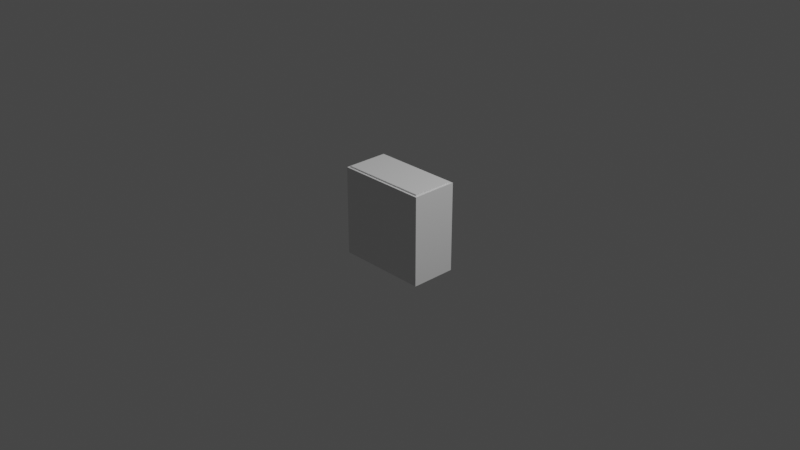 # Source: SM_DisplayStand.blend  (saved by Blender 3.6.14; exported with 4.5.12 LTS)
import bpy
from mathutils import Matrix  # noqa: F401  (used for matrix-valued properties, if any)

bpy.ops.wm.read_factory_settings(use_empty=True)
scene = bpy.context.scene
scene.name = 'Scene'

# ---- collections
col_collection = bpy.data.collections.new('Collection'); scene.collection.children.link(col_collection)

# ---- materials (node trees are filled in below, after node groups)
mat_material = bpy.data.materials.new('Material')
mat_material.alpha_threshold = 0.0
mat_material.use_transparent_shadow = False
mat_material.roughness = 0.5
mat_material.line_color = (0.0, 0.0, 0.0, 1.0)

# ---- material node trees
mat_material.use_nodes = True; mat_material.node_tree.nodes.clear()
_N = mat_material.node_tree.nodes; _L = mat_material.node_tree.links
n0 = _N.new('ShaderNodeOutputMaterial'); n0.name = 'Material Output'; n0.location = (300, 300)
n1 = _N.new('ShaderNodeBsdfPrincipled'); n1.name = 'Principled BSDF'; n1.location = (10, 300)
n1.distribution = 'GGX'
n1.subsurface_method = 'RANDOM_WALK_SKIN'
n1.inputs[3].default_value = 1.45
n1.inputs[27].default_value = (0.0, 0.0, 0.0, 1.0)
n1.inputs[28].default_value = 1.0
_L.new(n1.outputs[0], n0.inputs[0])
n0.is_active_output = True

# ---- world
world_world = bpy.data.worlds.new('World'); scene.world = world_world
world_world.use_nodes = True; world_world.node_tree.nodes.clear()
_N = world_world.node_tree.nodes; _L = world_world.node_tree.links
n0 = _N.new('ShaderNodeOutputWorld'); n0.name = 'World Output'; n0.location = (300, 300)
n1 = _N.new('ShaderNodeBackground'); n1.name = 'Background'; n1.location = (10, 300)
n1.inputs[0].default_value = (0.05088, 0.05088, 0.05088, 1.0)
_L.new(n1.outputs[0], n0.inputs[0])
n0.is_active_output = True
world_world.color = (0.05088, 0.05088, 0.05088)
world_world.use_sun_shadow = False
world_world.sun_shadow_jitter_overblur = 0.0

# ---- cameras
cam_camera = bpy.data.cameras.new('Camera')
cam_camera.clip_end = 100.0
cam_camera.ortho_scale = 7.314

# ---- lights
light_light = bpy.data.lights.new('Light', 'POINT')
light_light.transmission_factor = 0.0
light_light.energy = 1000.0
light_light.shadow_soft_size = 0.1
light_light.shadow_maximum_resolution = 0.006
light_light.use_absolute_resolution = True

# ---- meshes
me_cube = bpy.data.meshes.new('Cube')
me_cube.from_pydata([(0.4757, 0.2257, 0.5), (0.4757, 0.2257, -0.5), (0.4757, -0.2257, 0.5), (0.4757, -0.2257, -0.5), (-0.4757, 0.2257, 0.5), (-0.4757, 0.2257, -0.5), (-0.4757, -0.2257, 0.5), (-0.4757, -0.2257, -0.5), (-0.5, 0.25, -0.5), (-0.5, -0.25, -0.5), (0.5, 0.25, -0.5), (0.5, -0.25, 0.5), (-0.5, -0.25, 0.5), (0.5, 0.25, 0.5), (0.5, -0.25, -0.5), (-0.5, 0.25, 0.5), (0.4757, 0.2257, 0.5148), (-0.4757, 0.2257, 0.5148), (-0.4757, -0.2257, 0.5148), (0.4757, -0.2257, 0.5148), (-0.4757, 0.2257, -0.5148), (0.4757, 0.2257, -0.5148), (0.4757, -0.2257, -0.5148), (-0.4757, -0.2257, -0.5148)], [], [(14, 11, 12, 9), (9, 12, 15, 8), (10, 13, 11, 14), (8, 15, 13, 10), (5, 7, 9, 8), (1, 5, 8, 10), (2, 6, 12, 11), (0, 2, 11, 13), (7, 3, 14, 9), (6, 4, 15, 12), (4, 0, 13, 15), (3, 1, 10, 14), (16, 17, 18, 19), (4, 17, 16, 0), (6, 18, 17, 4), (2, 19, 18, 6), (0, 16, 19, 2), (20, 21, 22, 23), (1, 21, 20, 5), (3, 22, 21, 1), (7, 23, 22, 3), (5, 20, 23, 7)])
_uv = me_cube.uv_layers.new(name='UVMap')
_uv.uv.foreach_set('vector', [0.375, 0.75, 0.625, 0.75, 0.625, 1.0, 0.375, 1.0, 0.375, 0.0, 0.625, 0.0, 0.625, 0.25, 0.375, 0.25, 0.375, 0.5, 0.625, 0.5, 0.625, 0.75, 0.375, 0.75, 0.375, 0.25, 0.625, 0.25, 0.625, 0.5, 0.375, 0.5, 0.1311, 0.5122, 0.1311, 0.7378, 0.125, 0.75, 0.125, 0.5, 0.3689, 0.5122, 0.1311, 0.5122, 0.125, 0.5, 0.375, 0.5, 0.6311, 0.7378, 0.8689, 0.7378, 0.875, 0.75, 0.625, 0.75, 0.6311, 0.5122, 0.6311, 0.7378, 0.625, 0.75, 0.625, 0.5, 0.1311, 0.7378, 0.3689, 0.7378, 0.375, 0.75, 0.125, 0.75, 0.8689, 0.7378, 0.8689, 0.5122, 0.875, 0.5, 0.875, 0.75, 0.8689, 0.5122, 0.6311, 0.5122, 0.625, 0.5, 0.875, 0.5, 0.3689, 0.7378, 0.3689, 0.5122, 0.375, 0.5, 0.375, 0.75, 0.6311, 0.5122, 0.8689, 0.5122, 0.8689, 0.7378, 0.6311, 0.7378, 0.8689, 0.5122, 0.8689, 0.5122, 0.6311, 0.5122, 0.6311, 0.5122, 0.8689, 0.7378, 0.8689, 0.7378, 0.8689, 0.5122, 0.8689, 0.5122, 0.6311, 0.7378, 0.6311, 0.7378, 0.8689, 0.7378, 0.8689, 0.7378, 0.6311, 0.5122, 0.6311, 0.5122, 0.6311, 0.7378, 0.6311, 0.7378, 0.1311, 0.5122, 0.3689, 0.5122, 0.3689, 0.7378, 0.1311, 0.7378, 0.3689, 0.5122, 0.3689, 0.5122, 0.1311, 0.5122, 0.1311, 0.5122, 0.3689, 0.7378, 0.3689, 0.7378, 0.3689, 0.5122, 0.3689, 0.5122, 0.1311, 0.7378, 0.1311, 0.7378, 0.3689, 0.7378, 0.3689, 0.7378, 0.1311, 0.5122, 0.1311, 0.5122, 0.1311, 0.7378, 0.1311, 0.7378])
me_cube.materials.append(mat_material)
me_cube.use_mirror_vertex_groups = False
me_cube.update()

# ---- objects
ob_sm_displaystand_base = bpy.data.objects.new('SM_DisplayStand_Base', me_cube)
ob_light = bpy.data.objects.new('Light', light_light)
ob_camera = bpy.data.objects.new('Camera', cam_camera)

# ---- transforms, parenting, visibility, modifiers, constraints
ob_sm_displaystand_base.location = (0.0, 0.0, 0.0)
ob_sm_displaystand_base.scale = (1.0, 1.0, 0.9712)
ob_sm_displaystand_base.lock_rotations_4d = False
ob_sm_displaystand_base.empty_display_type = 'ARROWS'
ob_sm_displaystand_base.lineart.crease_threshold = 0.0
ob_light.location = (4.076, 1.005, 5.904)
ob_light.rotation_euler = (0.6503, 0.05522, 1.866)
ob_light.lock_rotations_4d = False
ob_light.empty_display_type = 'ARROWS'
ob_light.color = (0.0, 0.0, 0.0, 0.0)
ob_light.lineart.crease_threshold = 0.0
ob_camera.location = (7.359, -6.926, 4.958)
ob_camera.rotation_euler = (1.109, 0.0, 0.8149)
ob_camera.lock_rotations_4d = False
ob_camera.empty_display_type = 'ARROWS'
ob_camera.color = (0.0, 0.0, 0.0, 0.0)
ob_camera.display_type = 'WIRE'
ob_camera.lineart.crease_threshold = 0.0

# ---- collection membership
col_collection.objects.link(ob_sm_displaystand_base)
col_collection.objects.link(ob_light)
col_collection.objects.link(ob_camera)

# ---- scene / render settings (as saved in the file)
scene.camera = ob_camera
scene.frame_start = 1; scene.frame_end = 250; scene.frame_set(1)
scene.render.engine = 'BLENDER_EEVEE_NEXT'
scene.cycles.sampling_pattern = 'TABULATED_SOBOL'
scene.view_settings.view_transform = 'Filmic'
bpy.context.view_layer.update()
